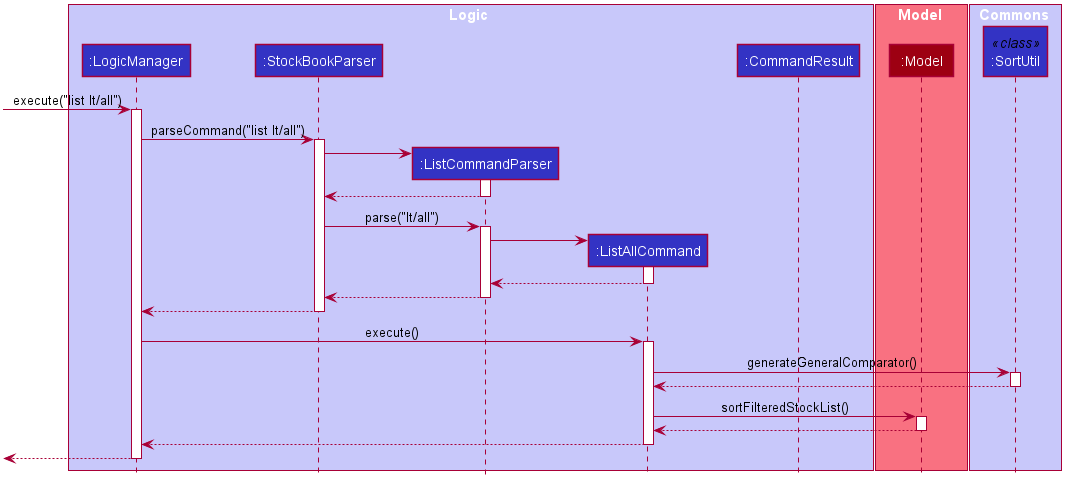

The diagram above was rendered by PlantUML. Its source (embedded in the PNG):
@startuml








skinparam BackgroundColor #FFFFFFF

skinparam Shadowing false

skinparam Class {
    FontColor #FFFFFF
    BorderThickness 1
    BorderColor #FFFFFF
    StereotypeFontColor #FFFFFF
    FontName Arial
}

skinparam Actor {
    BorderColor #000000
    Color #000000
    FontName Arial
}

skinparam Sequence {
    MessageAlign center
    BoxFontSize 15
    BoxPadding 0
    BoxFontColor #FFFFFF
    FontName Arial
}

skinparam Participant {
    FontColor #FFFFFFF
    Padding 20
}

skinparam MinClassWidth 50
skinparam ParticipantPadding 10
skinparam Shadowing false
skinparam DefaultTextAlignment center
skinparam packageStyle Rectangle

hide footbox
hide members
hide circle

box Logic #C8C8FA
participant ":LogicManager" as LogicManager #3333C4
participant ":StockBookParser" as StockBookParser #3333C4
participant ":ListCommandParser" as ListCommandParser #3333C4
participant ":ListAllCommand" as ListAllCommand #3333C4
participant ":CommandResult" as CommandResult #3333C4
end box

box Model #F97181
participant ":Model" as Model #9D0012
end box

box Commons #C8C8FA
participant ":SortUtil" as SortUtil << class >> #3333C4
end box

[-> LogicManager : execute("list lt/all")
activate LogicManager

LogicManager -> StockBookParser : parseCommand("list lt/all")
activate StockBookParser

create ListCommandParser
StockBookParser -> ListCommandParser
activate ListCommandParser

ListCommandParser --> StockBookParser
deactivate ListCommandParser

StockBookParser -> ListCommandParser : parse("lt/all")
activate ListCommandParser

create ListAllCommand
ListCommandParser -> ListAllCommand
activate ListAllCommand

ListAllCommand --> ListCommandParser
deactivate ListAllCommand

ListCommandParser --> StockBookParser
deactivate ListCommandParser

StockBookParser --> LogicManager
deactivate StockBookParser

LogicManager -> ListAllCommand : execute()
activate ListAllCommand

ListAllCommand -> SortUtil : generateGeneralComparator()
activate SortUtil

SortUtil --> ListAllCommand
deactivate SortUtil

ListAllCommand -> Model : sortFilteredStockList()
activate Model

Model --> ListAllCommand
deactivate Model

ListAllCommand --> LogicManager
deactivate ListAllCommand

[<--LogicManager
deactivate LogicManager
@enduml